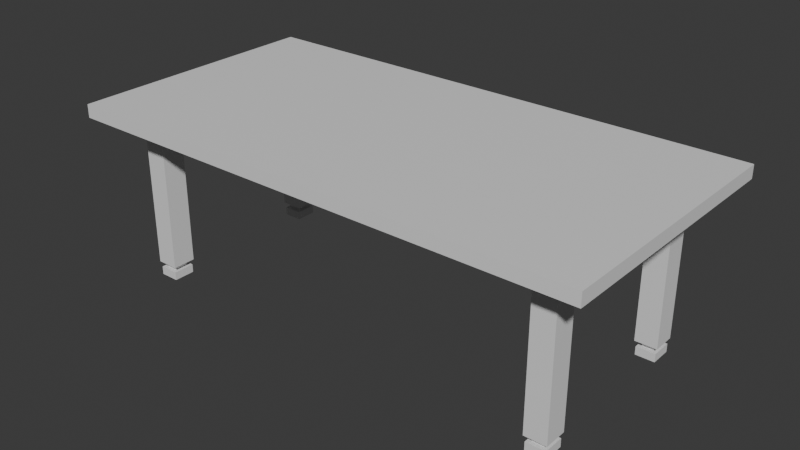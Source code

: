 # Source: Table.blend  (saved by Blender 4.0.36; exported with 4.5.12 LTS)
import bpy
from mathutils import Matrix  # noqa: F401  (used for matrix-valued properties, if any)

bpy.ops.wm.read_factory_settings(use_empty=True)
scene = bpy.context.scene
scene.name = 'Scene'

# ---- collections
col_collection = bpy.data.collections.new('Collection'); scene.collection.children.link(col_collection)
col_collection_2 = bpy.data.collections.new('Collection 2'); col_collection.children.link(col_collection_2)

# ---- materials (node trees are filled in below, after node groups)
mat_material_001 = bpy.data.materials.new('Material.001')
mat_material_001.use_transparent_shadow = False

# ---- material node trees
mat_material_001.use_nodes = True; mat_material_001.node_tree.nodes.clear()
_N = mat_material_001.node_tree.nodes; _L = mat_material_001.node_tree.links
n0 = _N.new('ShaderNodeBsdfPrincipled'); n0.name = 'Principled BSDF'; n0.location = (10, 300)
n0.inputs[3].default_value = 1.45
n1 = _N.new('ShaderNodeOutputMaterial'); n1.name = 'Material Output'; n1.location = (300, 300)
_L.new(n0.outputs[0], n1.inputs[0])
n1.is_active_output = True

# ---- world
world_world = bpy.data.worlds.new('World'); scene.world = world_world
world_world.use_nodes = True; world_world.node_tree.nodes.clear()
_N = world_world.node_tree.nodes; _L = world_world.node_tree.links
n0 = _N.new('ShaderNodeOutputWorld'); n0.name = 'World Output'; n0.location = (300, 300)
n1 = _N.new('ShaderNodeBackground'); n1.name = 'Background'; n1.location = (10, 300)
n1.inputs[0].default_value = (0.05088, 0.05088, 0.05088, 1.0)
_L.new(n1.outputs[0], n0.inputs[0])
n0.is_active_output = True
world_world.color = (0.05088, 0.05088, 0.05088)
world_world.use_sun_shadow = False
world_world.sun_shadow_jitter_overblur = 0.0

# ---- meshes
me_cube_001 = bpy.data.meshes.new('Cube.001')
me_cube_001.from_pydata([(-2.0, -1.0, 0.7577), (-2.0, -1.0, 0.8577), (-2.0, 1.0, 0.7577), (-2.0, 1.0, 0.8577), (2.0, -1.0, 0.7577), (2.0, -1.0, 0.8577), (2.0, 1.0, 0.7577), (2.0, 1.0, 0.8577), (-1.717, 0.565, 0.7577), (-1.717, -0.7436, 0.7577), (1.717, 0.565, 0.7577), (-1.549, 0.7436, 0.7577), (-1.549, -0.565, 0.7577), (1.549, 0.7436, 0.7577), (1.549, 0.565, 0.7577), (1.549, -0.565, 0.7577), (-1.717, 0.7436, 0.7577), (-1.717, -0.565, 0.7577), (1.717, 0.7436, 0.7577), (1.717, -0.565, 0.7577), (1.717, -0.7436, 0.7577), (-1.549, 0.565, 0.7577), (-1.549, -0.7436, 0.7577), (1.549, -0.7436, 0.7577), (-1.677, -0.6052, -0.4), (1.677, 0.7034, -0.4), (1.677, 0.6052, -0.4), (-1.589, -0.7034, -0.4), (1.589, 0.7034, -0.4), (1.589, 0.6052, -0.4), (1.589, -0.6052, -0.4), (1.589, -0.7034, -0.4), (-1.717, 0.7436, -0.4), (-1.717, 0.565, -0.4), (-1.717, -0.565, -0.4), (-1.717, -0.7436, -0.4), (1.717, 0.7436, -0.4), (1.717, 0.565, -0.4), (1.717, -0.565, -0.4), (1.717, -0.7436, -0.4), (-1.549, 0.7436, -0.4), (-1.549, 0.565, -0.4), (-1.549, -0.565, -0.4), (-1.549, -0.7436, -0.4), (1.549, 0.7436, -0.4), (1.549, 0.565, -0.4), (1.549, -0.565, -0.4), (1.549, -0.7436, -0.4), (-1.677, 0.7034, -0.4), (-1.677, 0.6052, -0.4), (-1.677, -0.7034, -0.4), (1.677, -0.6052, -0.4), (1.677, -0.7034, -0.4), (-1.589, 0.7034, -0.4), (-1.589, 0.6052, -0.4), (-1.589, -0.6052, -0.4), (-1.677, 0.7034, -0.4443), (-1.677, 0.6052, -0.4443), (-1.677, -0.6052, -0.4443), (-1.677, -0.7034, -0.4443), (1.677, 0.7034, -0.4443), (1.677, 0.6052, -0.4443), (1.677, -0.6052, -0.4443), (1.677, -0.7034, -0.4443), (-1.589, 0.7034, -0.4443), (-1.589, 0.6052, -0.4443), (-1.589, -0.6052, -0.4443), (-1.589, -0.7034, -0.4443), (1.589, 0.7034, -0.4443), (1.589, 0.6052, -0.4443), (1.589, -0.6052, -0.4443), (1.589, -0.7034, -0.4443), (-1.707, 0.7362, -0.4443), (-1.707, 0.5724, -0.4443), (-1.707, -0.5724, -0.4443), (-1.707, -0.7362, -0.4443), (1.707, 0.7362, -0.4443), (1.707, 0.5724, -0.4443), (1.707, -0.5724, -0.4443), (1.707, -0.7362, -0.4443), (-1.56, 0.7362, -0.4443), (-1.56, 0.5724, -0.4443), (-1.56, -0.5724, -0.4443), (-1.56, -0.7362, -0.4443), (1.56, 0.7362, -0.4443), (1.56, 0.5724, -0.4443), (1.56, -0.5724, -0.4443), (1.56, -0.7362, -0.4443), (-1.707, 0.7362, -0.5081), (-1.707, 0.5724, -0.5081), (-1.707, -0.5724, -0.5081), (-1.707, -0.7362, -0.5081), (1.707, 0.7362, -0.5081), (1.707, 0.5724, -0.5081), (1.707, -0.5724, -0.5081), (1.707, -0.7362, -0.5081), (-1.56, 0.7362, -0.5081), (-1.56, 0.5724, -0.5081), (-1.56, -0.5724, -0.5081), (-1.56, -0.7362, -0.5081), (1.56, 0.7362, -0.5081), (1.56, 0.5724, -0.5081), (1.56, -0.5724, -0.5081), (1.56, -0.7362, -0.5081)], [], [(0, 1, 3, 2), (2, 3, 7, 6), (6, 7, 5, 4), (4, 5, 1, 0), (6, 4, 19, 10), (7, 3, 1, 5), (22, 23, 4, 0), (9, 22, 0), (8, 17, 0, 2), (11, 13, 14, 21), (21, 14, 15, 12), (12, 15, 23, 22), (2, 6, 13, 11), (8, 21, 12, 17), (6, 18, 13), (14, 10, 19, 15), (0, 17, 9), (23, 20, 4), (18, 6, 10), (4, 20, 19), (18, 10, 37, 36), (21, 8, 33, 41), (9, 17, 34, 35), (16, 11, 40, 32), (17, 12, 42, 34), (19, 20, 39, 38), (22, 9, 35, 43), (11, 21, 41, 40), (13, 18, 36, 44), (12, 22, 43, 42), (10, 14, 45, 37), (14, 13, 44, 45), (15, 19, 38, 46), (23, 15, 46, 47), (8, 16, 32, 33), (20, 23, 47, 39), (16, 8, 2), (16, 2, 11), (48, 49, 33, 32), (24, 50, 35, 34), (26, 25, 36, 37), (52, 51, 38, 39), (54, 53, 40, 41), (27, 55, 42, 43), (28, 29, 45, 44), (30, 31, 47, 46), (53, 48, 32, 40), (49, 54, 41, 33), (55, 24, 34, 42), (50, 27, 43, 35), (25, 28, 44, 36), (29, 26, 37, 45), (51, 30, 46, 38), (31, 52, 39, 47), (55, 27, 67, 66), (28, 25, 60, 68), (53, 54, 65, 64), (27, 50, 59, 67), (68, 60, 76, 84), (64, 65, 81, 80), (67, 59, 75, 83), (62, 63, 79, 78), (26, 29, 69, 61), (29, 28, 68, 69), (30, 51, 62, 70), (31, 30, 70, 71), (49, 48, 56, 57), (52, 31, 71, 63), (48, 53, 64, 56), (50, 24, 58, 59), (54, 49, 57, 65), (25, 26, 61, 60), (24, 55, 66, 58), (51, 52, 63, 62), (76, 77, 93, 92), (81, 73, 89, 97), (75, 74, 90, 91), (72, 80, 96, 88), (66, 67, 83, 82), (61, 69, 85, 77), (69, 68, 84, 85), (70, 62, 78, 86), (71, 70, 86, 87), (57, 56, 72, 73), (63, 71, 87, 79), (56, 64, 80, 72), (59, 58, 74, 75), (65, 57, 73, 81), (60, 61, 77, 76), (58, 66, 82, 74), (88, 96, 97, 89), (90, 98, 99, 91), (100, 92, 93, 101), (102, 94, 95, 103), (74, 82, 98, 90), (78, 79, 95, 94), (83, 75, 91, 99), (80, 81, 97, 96), (84, 76, 92, 100), (82, 83, 99, 98), (77, 85, 101, 93), (85, 84, 100, 101), (86, 78, 94, 102), (87, 86, 102, 103), (73, 72, 88, 89), (79, 87, 103, 95)])
_uv = me_cube_001.uv_layers.new(name='UVMap')
_uv.uv.foreach_set('vector', [0.375, 0.0, 0.625, 0.0, 0.625, 0.25, 0.375, 0.25, 0.375, 0.25, 0.625, 0.25, 0.625, 0.5, 0.375, 0.5, 0.375, 0.5, 0.625, 0.5, 0.625, 0.75, 0.375, 0.75, 0.375, 0.75, 0.625, 0.75, 0.625, 1.0, 0.375, 1.0, 0.375, 0.5, 0.375, 0.75, 0.2917, 0.65, 0.2917, 0.6, 0.625, 0.5, 0.875, 0.5, 0.875, 0.75, 0.625, 0.75, 0.2361, 0.7, 0.2639, 0.7, 0.375, 0.75, 0.125, 0.75, 0.2083, 0.7, 0.2361, 0.7, 0.125, 0.75, 0.2083, 0.6, 0.2083, 0.65, 0.125, 0.75, 0.125, 0.5, 0.2361, 0.55, 0.2639, 0.55, 0.2639, 0.6, 0.2361, 0.6, 0.2361, 0.6, 0.2639, 0.6, 0.2639, 0.65, 0.2361, 0.65, 0.2361, 0.65, 0.2639, 0.65, 0.2639, 0.7, 0.2361, 0.7, 0.125, 0.5, 0.375, 0.5, 0.2639, 0.55, 0.2361, 0.55, 0.2083, 0.6, 0.2361, 0.6, 0.2361, 0.65, 0.2083, 0.65, 0.375, 0.5, 0.2917, 0.55, 0.2639, 0.55, 0.2639, 0.6, 0.2917, 0.6, 0.2917, 0.65, 0.2639, 0.65, 0.125, 0.75, 0.2083, 0.65, 0.2083, 0.7, 0.2639, 0.7, 0.2917, 0.7, 0.375, 0.75, 0.2917, 0.55, 0.375, 0.5, 0.2917, 0.6, 0.375, 0.75, 0.2917, 0.7, 0.2917, 0.65, 0.2917, 0.55, 0.2917, 0.6, 0.2917, 0.6, 0.2917, 0.55, 0.2361, 0.6, 0.2083, 0.6, 0.2083, 0.6, 0.2361, 0.6, 0.2083, 0.7, 0.2083, 0.65, 0.2083, 0.65, 0.2083, 0.7, 0.2083, 0.55, 0.2361, 0.55, 0.2361, 0.55, 0.2083, 0.55, 0.2083, 0.65, 0.2361, 0.65, 0.2361, 0.65, 0.2083, 0.65, 0.2917, 0.65, 0.2917, 0.7, 0.2917, 0.7, 0.2917, 0.65, 0.2361, 0.7, 0.2083, 0.7, 0.2083, 0.7, 0.2361, 0.7, 0.2361, 0.55, 0.2361, 0.6, 0.2361, 0.6, 0.2361, 0.55, 0.2639, 0.55, 0.2917, 0.55, 0.2917, 0.55, 0.2639, 0.55, 0.2361, 0.65, 0.2361, 0.7, 0.2361, 0.7, 0.2361, 0.65, 0.2917, 0.6, 0.2639, 0.6, 0.2639, 0.6, 0.2917, 0.6, 0.2639, 0.6, 0.2639, 0.55, 0.2639, 0.55, 0.2639, 0.6, 0.2639, 0.65, 0.2917, 0.65, 0.2917, 0.65, 0.2639, 0.65, 0.2639, 0.7, 0.2639, 0.65, 0.2639, 0.65, 0.2639, 0.7, 0.2083, 0.6, 0.2083, 0.55, 0.2083, 0.55, 0.2083, 0.6, 0.2917, 0.7, 0.2639, 0.7, 0.2639, 0.7, 0.2917, 0.7, 0.2083, 0.55, 0.2083, 0.6, 0.125, 0.5, 0.2083, 0.55, 0.125, 0.5, 0.2361, 0.55, 0.215, 0.5612, 0.215, 0.5888, 0.2083, 0.6, 0.2083, 0.55, 0.215, 0.6612, 0.215, 0.6888, 0.2083, 0.7, 0.2083, 0.65, 0.285, 0.5888, 0.285, 0.5612, 0.2917, 0.55, 0.2917, 0.6, 0.285, 0.6888, 0.285, 0.6612, 0.2917, 0.65, 0.2917, 0.7, 0.2295, 0.5888, 0.2295, 0.5612, 0.2361, 0.55, 0.2361, 0.6, 0.2295, 0.6888, 0.2295, 0.6612, 0.2361, 0.65, 0.2361, 0.7, 0.2705, 0.5612, 0.2705, 0.5888, 0.2639, 0.6, 0.2639, 0.55, 0.2705, 0.6612, 0.2705, 0.6888, 0.2639, 0.7, 0.2639, 0.65, 0.2295, 0.5612, 0.215, 0.5612, 0.2083, 0.55, 0.2361, 0.55, 0.215, 0.5888, 0.2295, 0.5888, 0.2361, 0.6, 0.2083, 0.6, 0.2295, 0.6612, 0.215, 0.6612, 0.2083, 0.65, 0.2361, 0.65, 0.215, 0.6888, 0.2295, 0.6888, 0.2361, 0.7, 0.2083, 0.7, 0.285, 0.5612, 0.2705, 0.5612, 0.2639, 0.55, 0.2917, 0.55, 0.2705, 0.5888, 0.285, 0.5888, 0.2917, 0.6, 0.2639, 0.6, 0.285, 0.6612, 0.2705, 0.6612, 0.2639, 0.65, 0.2917, 0.65, 0.2705, 0.6888, 0.285, 0.6888, 0.2917, 0.7, 0.2639, 0.7, 0.2295, 0.6612, 0.2295, 0.6888, 0.2295, 0.6888, 0.2295, 0.6612, 0.2705, 0.5612, 0.285, 0.5612, 0.285, 0.5612, 0.2705, 0.5612, 0.2295, 0.5612, 0.2295, 0.5888, 0.2295, 0.5888, 0.2295, 0.5612, 0.2295, 0.6888, 0.215, 0.6888, 0.215, 0.6888, 0.2295, 0.6888, 0.2705, 0.5612, 0.285, 0.5612, 0.285, 0.5612, 0.2705, 0.5612, 0.2295, 0.5612, 0.2295, 0.5888, 0.2295, 0.5888, 0.2295, 0.5612, 0.2295, 0.6888, 0.215, 0.6888, 0.215, 0.6888, 0.2295, 0.6888, 0.285, 0.6612, 0.285, 0.6888, 0.285, 0.6888, 0.285, 0.6612, 0.285, 0.5888, 0.2705, 0.5888, 0.2705, 0.5888, 0.285, 0.5888, 0.2705, 0.5888, 0.2705, 0.5612, 0.2705, 0.5612, 0.2705, 0.5888, 0.2705, 0.6612, 0.285, 0.6612, 0.285, 0.6612, 0.2705, 0.6612, 0.2705, 0.6888, 0.2705, 0.6612, 0.2705, 0.6612, 0.2705, 0.6888, 0.215, 0.5888, 0.215, 0.5612, 0.215, 0.5612, 0.215, 0.5888, 0.285, 0.6888, 0.2705, 0.6888, 0.2705, 0.6888, 0.285, 0.6888, 0.215, 0.5612, 0.2295, 0.5612, 0.2295, 0.5612, 0.215, 0.5612, 0.215, 0.6888, 0.215, 0.6612, 0.215, 0.6612, 0.215, 0.6888, 0.2295, 0.5888, 0.215, 0.5888, 0.215, 0.5888, 0.2295, 0.5888, 0.285, 0.5612, 0.285, 0.5888, 0.285, 0.5888, 0.285, 0.5612, 0.215, 0.6612, 0.2295, 0.6612, 0.2295, 0.6612, 0.215, 0.6612, 0.285, 0.6612, 0.285, 0.6888, 0.285, 0.6888, 0.285, 0.6612, 0.285, 0.5612, 0.285, 0.5888, 0.285, 0.5888, 0.285, 0.5612, 0.2295, 0.5888, 0.215, 0.5888, 0.215, 0.5888, 0.2295, 0.5888, 0.215, 0.6888, 0.215, 0.6612, 0.215, 0.6612, 0.215, 0.6888, 0.215, 0.5612, 0.2295, 0.5612, 0.2295, 0.5612, 0.215, 0.5612, 0.2295, 0.6612, 0.2295, 0.6888, 0.2295, 0.6888, 0.2295, 0.6612, 0.285, 0.5888, 0.2705, 0.5888, 0.2705, 0.5888, 0.285, 0.5888, 0.2705, 0.5888, 0.2705, 0.5612, 0.2705, 0.5612, 0.2705, 0.5888, 0.2705, 0.6612, 0.285, 0.6612, 0.285, 0.6612, 0.2705, 0.6612, 0.2705, 0.6888, 0.2705, 0.6612, 0.2705, 0.6612, 0.2705, 0.6888, 0.215, 0.5888, 0.215, 0.5612, 0.215, 0.5612, 0.215, 0.5888, 0.285, 0.6888, 0.2705, 0.6888, 0.2705, 0.6888, 0.285, 0.6888, 0.215, 0.5612, 0.2295, 0.5612, 0.2295, 0.5612, 0.215, 0.5612, 0.215, 0.6888, 0.215, 0.6612, 0.215, 0.6612, 0.215, 0.6888, 0.2295, 0.5888, 0.215, 0.5888, 0.215, 0.5888, 0.2295, 0.5888, 0.285, 0.5612, 0.285, 0.5888, 0.285, 0.5888, 0.285, 0.5612, 0.215, 0.6612, 0.2295, 0.6612, 0.2295, 0.6612, 0.215, 0.6612, 0.215, 0.5612, 0.2295, 0.5612, 0.2295, 0.5888, 0.215, 0.5888, 0.215, 0.6612, 0.2295, 0.6612, 0.2295, 0.6888, 0.215, 0.6888, 0.2705, 0.5612, 0.285, 0.5612, 0.285, 0.5888, 0.2705, 0.5888, 0.2705, 0.6612, 0.285, 0.6612, 0.285, 0.6888, 0.2705, 0.6888, 0.215, 0.6612, 0.2295, 0.6612, 0.2295, 0.6612, 0.215, 0.6612, 0.285, 0.6612, 0.285, 0.6888, 0.285, 0.6888, 0.285, 0.6612, 0.2295, 0.6888, 0.215, 0.6888, 0.215, 0.6888, 0.2295, 0.6888, 0.2295, 0.5612, 0.2295, 0.5888, 0.2295, 0.5888, 0.2295, 0.5612, 0.2705, 0.5612, 0.285, 0.5612, 0.285, 0.5612, 0.2705, 0.5612, 0.2295, 0.6612, 0.2295, 0.6888, 0.2295, 0.6888, 0.2295, 0.6612, 0.285, 0.5888, 0.2705, 0.5888, 0.2705, 0.5888, 0.285, 0.5888, 0.2705, 0.5888, 0.2705, 0.5612, 0.2705, 0.5612, 0.2705, 0.5888, 0.2705, 0.6612, 0.285, 0.6612, 0.285, 0.6612, 0.2705, 0.6612, 0.2705, 0.6888, 0.2705, 0.6612, 0.2705, 0.6612, 0.2705, 0.6888, 0.215, 0.5888, 0.215, 0.5612, 0.215, 0.5612, 0.215, 0.5888, 0.285, 0.6888, 0.2705, 0.6888, 0.2705, 0.6888, 0.285, 0.6888])
me_cube_001.materials.append(mat_material_001)
me_cube_001.update()

# ---- objects
ob_table = bpy.data.objects.new('Table', me_cube_001)

# ---- transforms, parenting, visibility, modifiers, constraints
ob_table.location = (0.0, 0.0, 0.0)
ob_table.scale = (1.763, 1.763, 1.763)

# ---- collection membership
col_collection_2.objects.link(ob_table)

# ---- scene / render settings (as saved in the file)
scene.frame_start = 1; scene.frame_end = 250; scene.frame_set(1)
scene.render.engine = 'BLENDER_EEVEE_NEXT'
scene.cycles.sampling_pattern = 'TABULATED_SOBOL'
bpy.context.view_layer.update()

# ---- added for rendering (the .blend has no active camera and no usable light): camera, sun
cam_auto = bpy.data.cameras.new('AutoCamera')
cam_auto.lens = 50.0
cam_auto.sensor_width = 36.0
cam_auto.clip_end = 1000.0
ob_auto_camera = bpy.data.objects.new('AutoCamera', cam_auto)
scene.collection.objects.link(ob_auto_camera)
ob_auto_camera.location = (7.62959, -9.15551, 6.41193)
ob_auto_camera.rotation_euler = (1.09748, -7.21219e-08, 0.694738)
scene.camera = ob_auto_camera
light_auto_sun = bpy.data.lights.new('AutoSun', 'SUN')
light_auto_sun.energy = 3.0
light_auto_sun.angle = 0.0523599
ob_auto_sun = bpy.data.objects.new('AutoSun', light_auto_sun)
scene.collection.objects.link(ob_auto_sun)
ob_auto_sun.rotation_euler = (0.872665, 0.174533, 0.523599)
bpy.context.view_layer.update()
